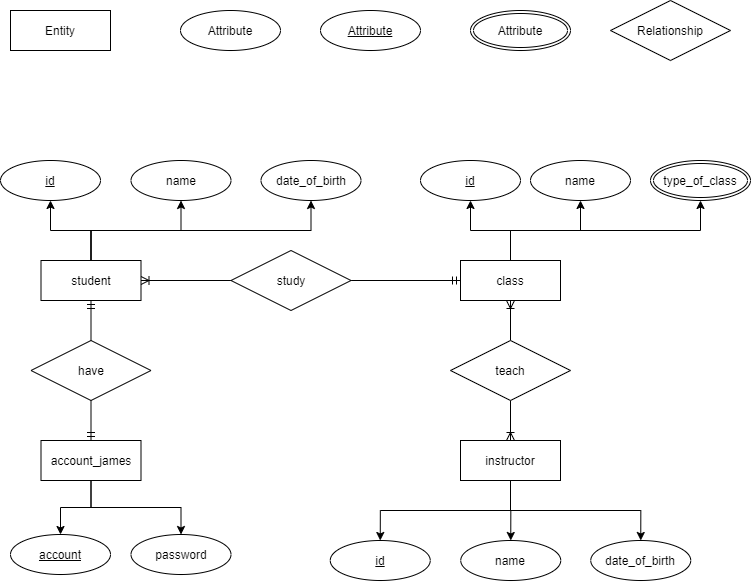

The diagram above was exported from draw.io. Its source (the exported page's mxGraphModel, read from the mxfile embedded in the PNG):
<mxGraphModel dx="723" dy="425" grid="1" gridSize="10" guides="1" tooltips="1" connect="1" arrows="1" fold="1" page="1" pageScale="1" pageWidth="827" pageHeight="1169" math="0" shadow="0">
  <root>
    <mxCell id="WIyWlLk6GJQsqaUBKTNV-0" />
    <mxCell id="WIyWlLk6GJQsqaUBKTNV-1" parent="WIyWlLk6GJQsqaUBKTNV-0" />
    <mxCell id="MHs6D_3WTWUoTucA64ml-0" value="Entity" style="whiteSpace=wrap;html=1;align=center;" vertex="1" parent="WIyWlLk6GJQsqaUBKTNV-1">
      <mxGeometry x="40" y="40" width="100" height="40" as="geometry" />
    </mxCell>
    <mxCell id="MHs6D_3WTWUoTucA64ml-1" value="Attribute" style="ellipse;whiteSpace=wrap;html=1;align=center;" vertex="1" parent="WIyWlLk6GJQsqaUBKTNV-1">
      <mxGeometry x="210" y="40" width="100" height="40" as="geometry" />
    </mxCell>
    <mxCell id="MHs6D_3WTWUoTucA64ml-2" value="Attribute" style="ellipse;whiteSpace=wrap;html=1;align=center;fontStyle=4;" vertex="1" parent="WIyWlLk6GJQsqaUBKTNV-1">
      <mxGeometry x="350" y="40" width="100" height="40" as="geometry" />
    </mxCell>
    <mxCell id="MHs6D_3WTWUoTucA64ml-3" value="Relationship" style="shape=rhombus;perimeter=rhombusPerimeter;whiteSpace=wrap;html=1;align=center;" vertex="1" parent="WIyWlLk6GJQsqaUBKTNV-1">
      <mxGeometry x="640" y="30" width="120" height="60" as="geometry" />
    </mxCell>
    <mxCell id="MHs6D_3WTWUoTucA64ml-4" value="Attribute" style="ellipse;shape=doubleEllipse;margin=3;whiteSpace=wrap;html=1;align=center;" vertex="1" parent="WIyWlLk6GJQsqaUBKTNV-1">
      <mxGeometry x="500" y="40" width="100" height="40" as="geometry" />
    </mxCell>
    <mxCell id="MHs6D_3WTWUoTucA64ml-14" style="edgeStyle=orthogonalEdgeStyle;rounded=0;orthogonalLoop=1;jettySize=auto;html=1;entryX=0.5;entryY=1;entryDx=0;entryDy=0;" edge="1" parent="WIyWlLk6GJQsqaUBKTNV-1" source="MHs6D_3WTWUoTucA64ml-5" target="MHs6D_3WTWUoTucA64ml-9">
      <mxGeometry relative="1" as="geometry" />
    </mxCell>
    <mxCell id="MHs6D_3WTWUoTucA64ml-15" style="edgeStyle=orthogonalEdgeStyle;rounded=0;orthogonalLoop=1;jettySize=auto;html=1;entryX=0.5;entryY=1;entryDx=0;entryDy=0;" edge="1" parent="WIyWlLk6GJQsqaUBKTNV-1" source="MHs6D_3WTWUoTucA64ml-5" target="MHs6D_3WTWUoTucA64ml-10">
      <mxGeometry relative="1" as="geometry" />
    </mxCell>
    <mxCell id="MHs6D_3WTWUoTucA64ml-16" style="edgeStyle=orthogonalEdgeStyle;rounded=0;orthogonalLoop=1;jettySize=auto;html=1;entryX=0.5;entryY=1;entryDx=0;entryDy=0;exitX=0.5;exitY=0;exitDx=0;exitDy=0;" edge="1" parent="WIyWlLk6GJQsqaUBKTNV-1" source="MHs6D_3WTWUoTucA64ml-5" target="MHs6D_3WTWUoTucA64ml-11">
      <mxGeometry relative="1" as="geometry" />
    </mxCell>
    <mxCell id="MHs6D_3WTWUoTucA64ml-5" value="student" style="whiteSpace=wrap;html=1;align=center;" vertex="1" parent="WIyWlLk6GJQsqaUBKTNV-1">
      <mxGeometry x="70.5" y="290" width="100" height="40" as="geometry" />
    </mxCell>
    <mxCell id="MHs6D_3WTWUoTucA64ml-25" style="edgeStyle=orthogonalEdgeStyle;rounded=0;orthogonalLoop=1;jettySize=auto;html=1;entryX=0.5;entryY=1;entryDx=0;entryDy=0;" edge="1" parent="WIyWlLk6GJQsqaUBKTNV-1" source="MHs6D_3WTWUoTucA64ml-6" target="MHs6D_3WTWUoTucA64ml-23">
      <mxGeometry relative="1" as="geometry" />
    </mxCell>
    <mxCell id="MHs6D_3WTWUoTucA64ml-26" style="edgeStyle=orthogonalEdgeStyle;rounded=0;orthogonalLoop=1;jettySize=auto;html=1;exitX=0.5;exitY=0;exitDx=0;exitDy=0;" edge="1" parent="WIyWlLk6GJQsqaUBKTNV-1" source="MHs6D_3WTWUoTucA64ml-6" target="MHs6D_3WTWUoTucA64ml-24">
      <mxGeometry relative="1" as="geometry" />
    </mxCell>
    <mxCell id="MHs6D_3WTWUoTucA64ml-28" style="edgeStyle=orthogonalEdgeStyle;rounded=0;orthogonalLoop=1;jettySize=auto;html=1;entryX=0.5;entryY=1;entryDx=0;entryDy=0;exitX=0.5;exitY=0;exitDx=0;exitDy=0;" edge="1" parent="WIyWlLk6GJQsqaUBKTNV-1" source="MHs6D_3WTWUoTucA64ml-6" target="MHs6D_3WTWUoTucA64ml-27">
      <mxGeometry relative="1" as="geometry">
        <mxPoint x="540" y="290" as="sourcePoint" />
      </mxGeometry>
    </mxCell>
    <mxCell id="MHs6D_3WTWUoTucA64ml-6" value="class" style="whiteSpace=wrap;html=1;align=center;" vertex="1" parent="WIyWlLk6GJQsqaUBKTNV-1">
      <mxGeometry x="490" y="290" width="100" height="40" as="geometry" />
    </mxCell>
    <mxCell id="MHs6D_3WTWUoTucA64ml-20" style="edgeStyle=orthogonalEdgeStyle;rounded=0;orthogonalLoop=1;jettySize=auto;html=1;exitX=0.5;exitY=1;exitDx=0;exitDy=0;" edge="1" parent="WIyWlLk6GJQsqaUBKTNV-1" source="MHs6D_3WTWUoTucA64ml-7" target="MHs6D_3WTWUoTucA64ml-17">
      <mxGeometry relative="1" as="geometry" />
    </mxCell>
    <mxCell id="MHs6D_3WTWUoTucA64ml-21" style="edgeStyle=orthogonalEdgeStyle;rounded=0;orthogonalLoop=1;jettySize=auto;html=1;entryX=0.5;entryY=0;entryDx=0;entryDy=0;" edge="1" parent="WIyWlLk6GJQsqaUBKTNV-1" source="MHs6D_3WTWUoTucA64ml-7" target="MHs6D_3WTWUoTucA64ml-18">
      <mxGeometry relative="1" as="geometry" />
    </mxCell>
    <mxCell id="MHs6D_3WTWUoTucA64ml-22" style="edgeStyle=orthogonalEdgeStyle;rounded=0;orthogonalLoop=1;jettySize=auto;html=1;exitX=0.5;exitY=1;exitDx=0;exitDy=0;" edge="1" parent="WIyWlLk6GJQsqaUBKTNV-1" source="MHs6D_3WTWUoTucA64ml-7" target="MHs6D_3WTWUoTucA64ml-19">
      <mxGeometry relative="1" as="geometry">
        <mxPoint x="560" y="520" as="sourcePoint" />
      </mxGeometry>
    </mxCell>
    <mxCell id="MHs6D_3WTWUoTucA64ml-7" value="instructor" style="whiteSpace=wrap;html=1;align=center;" vertex="1" parent="WIyWlLk6GJQsqaUBKTNV-1">
      <mxGeometry x="490" y="470" width="100" height="40" as="geometry" />
    </mxCell>
    <mxCell id="MHs6D_3WTWUoTucA64ml-31" style="edgeStyle=orthogonalEdgeStyle;rounded=0;orthogonalLoop=1;jettySize=auto;html=1;entryX=0.5;entryY=0;entryDx=0;entryDy=0;" edge="1" parent="WIyWlLk6GJQsqaUBKTNV-1" source="MHs6D_3WTWUoTucA64ml-8" target="MHs6D_3WTWUoTucA64ml-29">
      <mxGeometry relative="1" as="geometry" />
    </mxCell>
    <mxCell id="MHs6D_3WTWUoTucA64ml-32" style="edgeStyle=orthogonalEdgeStyle;rounded=0;orthogonalLoop=1;jettySize=auto;html=1;entryX=0.5;entryY=0;entryDx=0;entryDy=0;" edge="1" parent="WIyWlLk6GJQsqaUBKTNV-1" source="MHs6D_3WTWUoTucA64ml-8" target="MHs6D_3WTWUoTucA64ml-30">
      <mxGeometry relative="1" as="geometry" />
    </mxCell>
    <mxCell id="MHs6D_3WTWUoTucA64ml-8" value="account_james" style="whiteSpace=wrap;html=1;align=center;" vertex="1" parent="WIyWlLk6GJQsqaUBKTNV-1">
      <mxGeometry x="70.5" y="470" width="100" height="40" as="geometry" />
    </mxCell>
    <mxCell id="MHs6D_3WTWUoTucA64ml-9" value="id" style="ellipse;whiteSpace=wrap;html=1;align=center;fontStyle=4;" vertex="1" parent="WIyWlLk6GJQsqaUBKTNV-1">
      <mxGeometry x="30" y="190" width="100" height="40" as="geometry" />
    </mxCell>
    <mxCell id="MHs6D_3WTWUoTucA64ml-10" value="name" style="ellipse;whiteSpace=wrap;html=1;align=center;" vertex="1" parent="WIyWlLk6GJQsqaUBKTNV-1">
      <mxGeometry x="160.5" y="190" width="100" height="40" as="geometry" />
    </mxCell>
    <mxCell id="MHs6D_3WTWUoTucA64ml-11" value="date_of_birth" style="ellipse;whiteSpace=wrap;html=1;align=center;" vertex="1" parent="WIyWlLk6GJQsqaUBKTNV-1">
      <mxGeometry x="290.5" y="190" width="100" height="40" as="geometry" />
    </mxCell>
    <mxCell id="MHs6D_3WTWUoTucA64ml-17" value="id" style="ellipse;whiteSpace=wrap;html=1;align=center;fontStyle=4;" vertex="1" parent="WIyWlLk6GJQsqaUBKTNV-1">
      <mxGeometry x="359.75" y="570" width="100" height="40" as="geometry" />
    </mxCell>
    <mxCell id="MHs6D_3WTWUoTucA64ml-18" value="name" style="ellipse;whiteSpace=wrap;html=1;align=center;" vertex="1" parent="WIyWlLk6GJQsqaUBKTNV-1">
      <mxGeometry x="490.25" y="570" width="100" height="40" as="geometry" />
    </mxCell>
    <mxCell id="MHs6D_3WTWUoTucA64ml-19" value="date_of_birth" style="ellipse;whiteSpace=wrap;html=1;align=center;" vertex="1" parent="WIyWlLk6GJQsqaUBKTNV-1">
      <mxGeometry x="620.25" y="570" width="100" height="40" as="geometry" />
    </mxCell>
    <mxCell id="MHs6D_3WTWUoTucA64ml-23" value="id" style="ellipse;whiteSpace=wrap;html=1;align=center;fontStyle=4;" vertex="1" parent="WIyWlLk6GJQsqaUBKTNV-1">
      <mxGeometry x="450" y="190" width="100" height="40" as="geometry" />
    </mxCell>
    <mxCell id="MHs6D_3WTWUoTucA64ml-24" value="name" style="ellipse;whiteSpace=wrap;html=1;align=center;" vertex="1" parent="WIyWlLk6GJQsqaUBKTNV-1">
      <mxGeometry x="560" y="190" width="100" height="40" as="geometry" />
    </mxCell>
    <mxCell id="MHs6D_3WTWUoTucA64ml-27" value="type_of_class" style="ellipse;shape=doubleEllipse;margin=3;whiteSpace=wrap;html=1;align=center;" vertex="1" parent="WIyWlLk6GJQsqaUBKTNV-1">
      <mxGeometry x="680" y="190" width="100" height="40" as="geometry" />
    </mxCell>
    <mxCell id="MHs6D_3WTWUoTucA64ml-29" value="account" style="ellipse;whiteSpace=wrap;html=1;align=center;fontStyle=4;" vertex="1" parent="WIyWlLk6GJQsqaUBKTNV-1">
      <mxGeometry x="40" y="564" width="100" height="40" as="geometry" />
    </mxCell>
    <mxCell id="MHs6D_3WTWUoTucA64ml-30" value="password" style="ellipse;whiteSpace=wrap;html=1;align=center;" vertex="1" parent="WIyWlLk6GJQsqaUBKTNV-1">
      <mxGeometry x="160.5" y="564" width="100" height="40" as="geometry" />
    </mxCell>
    <mxCell id="MHs6D_3WTWUoTucA64ml-35" style="edgeStyle=orthogonalEdgeStyle;rounded=0;orthogonalLoop=1;jettySize=auto;html=1;entryX=0;entryY=0.5;entryDx=0;entryDy=0;endArrow=ERmandOne;endFill=0;" edge="1" parent="WIyWlLk6GJQsqaUBKTNV-1" source="MHs6D_3WTWUoTucA64ml-33" target="MHs6D_3WTWUoTucA64ml-6">
      <mxGeometry relative="1" as="geometry" />
    </mxCell>
    <mxCell id="MHs6D_3WTWUoTucA64ml-36" style="edgeStyle=orthogonalEdgeStyle;rounded=0;orthogonalLoop=1;jettySize=auto;html=1;entryX=1;entryY=0.5;entryDx=0;entryDy=0;endArrow=ERoneToMany;endFill=0;" edge="1" parent="WIyWlLk6GJQsqaUBKTNV-1" source="MHs6D_3WTWUoTucA64ml-33" target="MHs6D_3WTWUoTucA64ml-5">
      <mxGeometry relative="1" as="geometry" />
    </mxCell>
    <mxCell id="MHs6D_3WTWUoTucA64ml-33" value="study" style="shape=rhombus;perimeter=rhombusPerimeter;whiteSpace=wrap;html=1;align=center;" vertex="1" parent="WIyWlLk6GJQsqaUBKTNV-1">
      <mxGeometry x="260.5" y="280" width="120" height="60" as="geometry" />
    </mxCell>
    <mxCell id="MHs6D_3WTWUoTucA64ml-38" style="edgeStyle=orthogonalEdgeStyle;rounded=0;orthogonalLoop=1;jettySize=auto;html=1;entryX=0.5;entryY=0;entryDx=0;entryDy=0;endArrow=ERmandOne;endFill=0;" edge="1" parent="WIyWlLk6GJQsqaUBKTNV-1" source="MHs6D_3WTWUoTucA64ml-37" target="MHs6D_3WTWUoTucA64ml-8">
      <mxGeometry relative="1" as="geometry" />
    </mxCell>
    <mxCell id="MHs6D_3WTWUoTucA64ml-41" style="edgeStyle=orthogonalEdgeStyle;rounded=0;orthogonalLoop=1;jettySize=auto;html=1;entryX=0.5;entryY=1;entryDx=0;entryDy=0;endArrow=ERmandOne;endFill=0;" edge="1" parent="WIyWlLk6GJQsqaUBKTNV-1" source="MHs6D_3WTWUoTucA64ml-37" target="MHs6D_3WTWUoTucA64ml-5">
      <mxGeometry relative="1" as="geometry" />
    </mxCell>
    <mxCell id="MHs6D_3WTWUoTucA64ml-37" value="have" style="shape=rhombus;perimeter=rhombusPerimeter;whiteSpace=wrap;html=1;align=center;" vertex="1" parent="WIyWlLk6GJQsqaUBKTNV-1">
      <mxGeometry x="60.5" y="370" width="120" height="60" as="geometry" />
    </mxCell>
    <mxCell id="MHs6D_3WTWUoTucA64ml-43" style="edgeStyle=orthogonalEdgeStyle;rounded=0;orthogonalLoop=1;jettySize=auto;html=1;entryX=0.5;entryY=1;entryDx=0;entryDy=0;endArrow=ERoneToMany;endFill=0;" edge="1" parent="WIyWlLk6GJQsqaUBKTNV-1" source="MHs6D_3WTWUoTucA64ml-42" target="MHs6D_3WTWUoTucA64ml-6">
      <mxGeometry relative="1" as="geometry" />
    </mxCell>
    <mxCell id="MHs6D_3WTWUoTucA64ml-44" style="edgeStyle=orthogonalEdgeStyle;rounded=0;orthogonalLoop=1;jettySize=auto;html=1;entryX=0.5;entryY=0;entryDx=0;entryDy=0;endArrow=ERoneToMany;endFill=0;" edge="1" parent="WIyWlLk6GJQsqaUBKTNV-1" source="MHs6D_3WTWUoTucA64ml-42" target="MHs6D_3WTWUoTucA64ml-7">
      <mxGeometry relative="1" as="geometry" />
    </mxCell>
    <mxCell id="MHs6D_3WTWUoTucA64ml-42" value="teach" style="shape=rhombus;perimeter=rhombusPerimeter;whiteSpace=wrap;html=1;align=center;" vertex="1" parent="WIyWlLk6GJQsqaUBKTNV-1">
      <mxGeometry x="480" y="370" width="120" height="60" as="geometry" />
    </mxCell>
  </root>
</mxGraphModel>